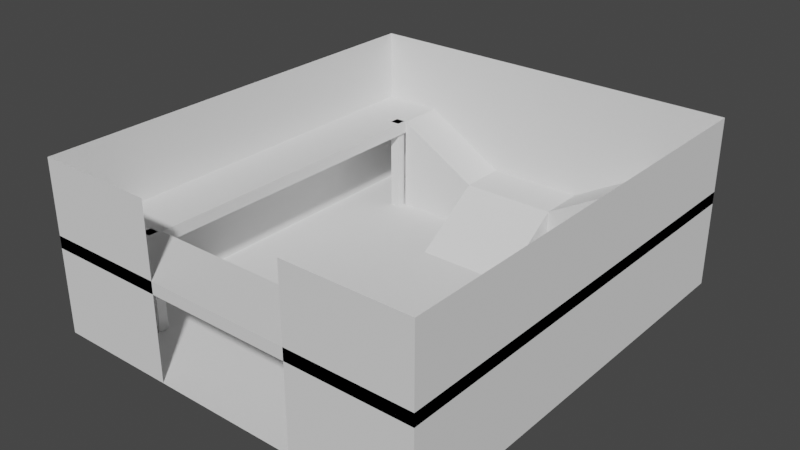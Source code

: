 # Source: hub.blend  (saved by Blender 3.6.11; exported with 4.5.12 LTS)
import bpy
from mathutils import Matrix  # noqa: F401  (used for matrix-valued properties, if any)

bpy.ops.wm.read_factory_settings(use_empty=True)
scene = bpy.context.scene
scene.name = 'Scene'

# ---- collections
col_collection = bpy.data.collections.new('Collection'); scene.collection.children.link(col_collection)

# ---- world
world_world = bpy.data.worlds.new('World'); scene.world = world_world
world_world.use_nodes = True; world_world.node_tree.nodes.clear()
_N = world_world.node_tree.nodes; _L = world_world.node_tree.links
n0 = _N.new('ShaderNodeOutputWorld'); n0.name = 'World Output'; n0.location = (300, 300)
n1 = _N.new('ShaderNodeBackground'); n1.name = 'Background'; n1.location = (10, 300)
n1.inputs[0].default_value = (0.05088, 0.05088, 0.05088, 1.0)
_L.new(n1.outputs[0], n0.inputs[0])
n0.is_active_output = True
world_world.color = (0.05088, 0.05088, 0.05088)
world_world.use_sun_shadow = False
world_world.sun_shadow_jitter_overblur = 0.0

# ---- meshes
me_plane = bpy.data.meshes.new('Plane')
me_plane.from_pydata([(-8.0, -6.5, 4.0), (-8.0, 6.5, 3.5), (-8.0, 6.5, 4.0), (-5.5, -6.5, 4.0), (-5.5, 6.5, 3.5), (-5.5, 6.5, 4.0), (-8.0, 9.0, 3.5), (-8.0, 9.0, 4.0), (-5.5, 9.0, 3.5), (-5.5, 9.0, 4.0), (5.5, 6.5, 3.5), (5.5, 6.5, 4.0), (5.5, 9.0, 3.5), (5.5, 9.0, 4.0), (8.0, 6.5, 3.5), (8.0, 6.5, 4.0), (8.0, 9.0, 3.5), (8.0, 9.0, 4.0), (5.5, -6.5, 3.5), (5.5, -6.5, 4.0), (8.0, -6.5, 3.5), (8.0, -6.5, 4.0), (5.5, -9.0, 3.5), (5.5, -9.0, 4.0), (8.0, -9.0, 3.5), (8.0, -9.0, 4.0), (-5.5, -6.5, 3.5), (-5.5, -9.0, 3.5), (-5.5, -9.0, 4.0), (-8.0, -6.5, 3.5), (-8.0, -9.0, 3.5), (-8.0, -9.0, 4.0), (-6.0, 6.6, -5.96e-08), (-6.0, 6.6, 4.0), (-6.0, 7.0, -5.96e-08), (-6.0, 7.0, 4.0), (-5.6, 6.6, -5.96e-08), (-5.6, 6.6, 4.0), (-5.6, 7.0, -5.96e-08), (-5.6, 7.0, 4.0), (5.6, 6.6, -5.96e-08), (5.6, 6.6, 4.0), (5.6, 7.0, -5.96e-08), (5.6, 7.0, 4.0), (6.0, 6.6, -5.96e-08), (6.0, 6.6, 4.0), (6.0, 7.0, -5.96e-08), (6.0, 7.0, 4.0), (5.6, -7.0, -5.96e-08), (5.6, -7.0, 4.0), (5.6, -6.6, -5.96e-08), (5.6, -6.6, 4.0), (6.0, -7.0, -5.96e-08), (6.0, -7.0, 4.0), (6.0, -6.6, -5.96e-08), (6.0, -6.6, 4.0), (-6.0, -7.0, -5.96e-08), (-6.0, -7.0, 4.0), (-6.0, -6.6, -5.96e-08), (-6.0, -6.6, 4.0), (-5.6, -7.0, -5.96e-08), (-5.6, -7.0, 4.0), (-5.6, -6.6, -5.96e-08), (-5.6, -6.6, 4.0), (-5.5, 7.0, 0.0), (-5.5, 7.0, 4.0), (-5.5, 9.0, 0.0), (-5.5, 9.0, 4.0), (-2.0, 7.0, 0.0), (-2.0, 7.0, 2.0), (-2.0, 9.0, 0.0), (-2.0, 9.0, 2.0), (5.5, 9.0, 0.0), (5.5, 9.0, 4.0), (5.5, 7.0, 0.0), (5.5, 7.0, 4.0), (2.0, 9.0, 0.0), (2.0, 9.0, 2.0), (2.0, 7.0, 0.0), (2.0, 7.0, 2.0), (-2.0, 4.0, 0.0), (2.0, 4.0, 0.0)], [], [(29, 0, 2, 1), (2, 5, 9, 7), (4, 5, 3, 26), (26, 3, 0, 29), (1, 4, 26, 29), (5, 2, 0, 3), (6, 7, 9, 8), (1, 2, 7, 6), (66, 67, 71, 70), (4, 1, 6, 8), (13, 11, 15, 17), (64, 65, 67, 66), (10, 11, 13, 12), (4, 8, 9, 5), (15, 14, 16, 17), (11, 10, 18, 19), (10, 12, 16, 14), (12, 13, 17, 16), (21, 19, 23, 25), (10, 14, 20, 18), (15, 11, 19, 21), (14, 15, 21, 20), (23, 22, 24, 25), (22, 23, 28, 27), (18, 20, 24, 22), (20, 21, 25, 24), (28, 3, 0, 31), (19, 18, 26, 3), (18, 22, 27, 26), (23, 19, 3, 28), (0, 29, 30, 31), (26, 27, 30, 29), (27, 28, 31, 30), (32, 33, 35, 34), (34, 35, 39, 38), (38, 39, 37, 36), (36, 37, 33, 32), (34, 38, 36, 32), (39, 35, 33, 37), (40, 41, 43, 42), (42, 43, 47, 46), (46, 47, 45, 44), (44, 45, 41, 40), (42, 46, 44, 40), (47, 43, 41, 45), (48, 49, 51, 50), (50, 51, 55, 54), (54, 55, 53, 52), (52, 53, 49, 48), (50, 54, 52, 48), (55, 51, 49, 53), (56, 57, 59, 58), (58, 59, 63, 62), (62, 63, 61, 60), (60, 61, 57, 56), (58, 62, 60, 56), (63, 59, 57, 61), (71, 69, 79, 77), (68, 69, 65, 64), (66, 70, 68, 64), (71, 67, 65, 69), (74, 75, 79, 78), (72, 73, 75, 74), (70, 71, 77, 76), (76, 77, 73, 72), (74, 78, 76, 72), (79, 75, 73, 77), (68, 70, 76, 78), (79, 69, 80, 81), (69, 68, 80), (78, 79, 81), (68, 78, 81, 80)])
_uv = me_plane.uv_layers.new(name='UVMap')
_uv.uv.foreach_set('vector', [0.375, 0.0, 0.625, 0.0, 0.625, 0.25, 0.375, 0.25, 0.875, 0.5, 0.625, 0.5, 0.625, 0.5, 0.875, 0.5, 0.375, 0.5, 0.625, 0.5, 0.625, 0.75, 0.375, 0.75, 0.375, 0.75, 0.625, 0.75, 0.625, 1.0, 0.375, 1.0, 0.125, 0.5, 0.375, 0.5, 0.375, 0.75, 0.125, 0.75, 0.625, 0.5, 0.875, 0.5, 0.875, 0.75, 0.625, 0.75, 0.375, 0.25, 0.625, 0.25, 0.625, 0.5, 0.375, 0.5, 0.375, 0.25, 0.625, 0.25, 0.625, 0.25, 0.375, 0.25, 0.375, 0.0, 0.625, 0.0, 0.625, 0.25, 0.375, 0.25, 0.375, 0.5, 0.125, 0.5, 0.125, 0.5, 0.375, 0.5, 0.625, 0.5, 0.625, 0.5, 0.625, 0.5, 0.625, 0.5, 0.375, 0.25, 0.625, 0.25, 0.625, 0.5, 0.375, 0.5, 0.375, 0.5, 0.625, 0.5, 0.625, 0.5, 0.375, 0.5, 0.375, 0.5, 0.375, 0.5, 0.625, 0.5, 0.625, 0.5, 0.625, 0.5, 0.375, 0.5, 0.375, 0.5, 0.625, 0.5, 0.625, 0.5, 0.375, 0.5, 0.375, 0.5, 0.625, 0.5, 0.375, 0.5, 0.375, 0.5, 0.375, 0.5, 0.375, 0.5, 0.375, 0.5, 0.625, 0.5, 0.625, 0.5, 0.375, 0.5, 0.625, 0.5, 0.625, 0.5, 0.625, 0.5, 0.625, 0.5, 0.375, 0.5, 0.375, 0.5, 0.375, 0.5, 0.375, 0.5, 0.625, 0.5, 0.625, 0.5, 0.625, 0.5, 0.625, 0.5, 0.375, 0.5, 0.625, 0.5, 0.625, 0.5, 0.375, 0.5, 0.625, 0.5, 0.375, 0.5, 0.375, 0.5, 0.625, 0.5, 0.375, 0.5, 0.625, 0.5, 0.625, 0.5, 0.375, 0.5, 0.375, 0.5, 0.375, 0.5, 0.375, 0.5, 0.375, 0.5, 0.375, 0.5, 0.625, 0.5, 0.625, 0.5, 0.375, 0.5, 0.625, 0.5, 0.625, 0.5, 0.625, 0.5, 0.625, 0.5, 0.625, 0.5, 0.375, 0.5, 0.375, 0.5, 0.625, 0.5, 0.375, 0.5, 0.375, 0.5, 0.375, 0.5, 0.375, 0.5, 0.625, 0.5, 0.625, 0.5, 0.625, 0.5, 0.625, 0.5, 0.625, 0.5, 0.375, 0.5, 0.375, 0.5, 0.625, 0.5, 0.375, 0.5, 0.375, 0.5, 0.375, 0.5, 0.375, 0.5, 0.375, 0.5, 0.625, 0.5, 0.625, 0.5, 0.375, 0.5, 0.375, 0.0, 0.625, 0.0, 0.625, 0.25, 0.375, 0.25, 0.375, 0.25, 0.625, 0.25, 0.625, 0.5, 0.375, 0.5, 0.375, 0.5, 0.625, 0.5, 0.625, 0.75, 0.375, 0.75, 0.375, 0.75, 0.625, 0.75, 0.625, 1.0, 0.375, 1.0, 0.125, 0.5, 0.375, 0.5, 0.375, 0.75, 0.125, 0.75, 0.625, 0.5, 0.875, 0.5, 0.875, 0.75, 0.625, 0.75, 0.375, 0.0, 0.625, 0.0, 0.625, 0.25, 0.375, 0.25, 0.375, 0.25, 0.625, 0.25, 0.625, 0.5, 0.375, 0.5, 0.375, 0.5, 0.625, 0.5, 0.625, 0.75, 0.375, 0.75, 0.375, 0.75, 0.625, 0.75, 0.625, 1.0, 0.375, 1.0, 0.125, 0.5, 0.375, 0.5, 0.375, 0.75, 0.125, 0.75, 0.625, 0.5, 0.875, 0.5, 0.875, 0.75, 0.625, 0.75, 0.375, 0.0, 0.625, 0.0, 0.625, 0.25, 0.375, 0.25, 0.375, 0.25, 0.625, 0.25, 0.625, 0.5, 0.375, 0.5, 0.375, 0.5, 0.625, 0.5, 0.625, 0.75, 0.375, 0.75, 0.375, 0.75, 0.625, 0.75, 0.625, 1.0, 0.375, 1.0, 0.125, 0.5, 0.375, 0.5, 0.375, 0.75, 0.125, 0.75, 0.625, 0.5, 0.875, 0.5, 0.875, 0.75, 0.625, 0.75, 0.375, 0.0, 0.625, 0.0, 0.625, 0.25, 0.375, 0.25, 0.375, 0.25, 0.625, 0.25, 0.625, 0.5, 0.375, 0.5, 0.375, 0.5, 0.625, 0.5, 0.625, 0.75, 0.375, 0.75, 0.375, 0.75, 0.625, 0.75, 0.625, 1.0, 0.375, 1.0, 0.125, 0.5, 0.375, 0.5, 0.375, 0.75, 0.125, 0.75, 0.625, 0.5, 0.875, 0.5, 0.875, 0.75, 0.625, 0.75, 0.625, 0.25, 0.625, 0.75, 0.625, 0.5, 0.625, 0.75, 0.375, 0.75, 0.625, 0.75, 0.625, 1.0, 0.375, 1.0, 0.125, 0.5, 0.375, 0.5, 0.375, 0.75, 0.125, 0.75, 0.625, 0.5, 0.875, 0.5, 0.875, 0.75, 0.625, 0.75, 0.375, 0.0, 0.625, 0.0, 0.625, 0.25, 0.375, 0.25, 0.375, 0.25, 0.625, 0.25, 0.625, 0.5, 0.375, 0.5, 0.375, 0.25, 0.625, 0.25, 0.625, 0.75, 0.375, 0.75, 0.375, 0.75, 0.625, 0.75, 0.625, 1.0, 0.375, 1.0, 0.125, 0.5, 0.375, 0.5, 0.375, 0.75, 0.125, 0.75, 0.625, 0.5, 0.875, 0.5, 0.875, 0.75, 0.625, 0.75, 0.375, 0.75, 0.375, 0.25, 0.375, 0.75, 0.375, 0.5, 0.625, 0.5, 0.625, 0.75, 0.625, 0.75, 0.625, 0.5, 0.625, 0.75, 0.375, 0.75, 0.625, 0.75, 0.375, 0.25, 0.625, 0.25, 0.375, 0.25, 0.375, 0.75, 0.375, 0.5, 0.375, 0.5, 0.375, 0.75])
me_plane.update()
me_plane_001 = bpy.data.meshes.new('Plane.001')
me_plane_001.from_pydata([(-8.0, -9.0, 0.0), (8.0, -9.0, 0.0), (-8.0, 9.0, 0.0), (8.0, 9.0, 0.0)], [], [(0, 1, 3, 2)])
_uv = me_plane_001.uv_layers.new(name='UVMap')
_uv.uv.foreach_set('vector', [0.0, 0.0, 1.0, 0.0, 1.0, 1.0, 0.0, 1.0])
me_plane_001.update()
me_plane_002 = bpy.data.meshes.new('Plane.002')
me_plane_002.from_pydata([(-8.0, -9.0, 0.0), (-8.0, -9.0, 7.0), (-8.0, 9.0, 0.0), (-8.0, 9.0, 7.0), (8.0, 9.0, 0.0), (8.0, 9.0, 7.0), (8.0, -9.0, 0.0), (8.0, -9.0, 7.0), (3.0, -9.0, 0.0), (3.0, -9.0, 7.0), (-3.0, -9.0, 0.0), (-3.0, -9.0, 7.0)], [], [(0, 2, 3, 1), (3, 2, 4, 5), (5, 4, 6, 7), (7, 6, 8, 9), (0, 1, 11, 10)])
_uv = me_plane_002.uv_layers.new(name='UVMap')
_uv.uv.foreach_set('vector', [0.0, 0.0, 0.0, 1.0, 1.0, 1.0, 1.0, 0.0, 1.0, 1.0, 0.0, 1.0, 0.0, 1.0, 1.0, 1.0, 1.0, 1.0, 0.0, 1.0, 0.0, 1.0, 1.0, 1.0, 1.0, 1.0, 0.0, 1.0, 0.0, 1.0, 1.0, 1.0, 0.0, 0.0, 1.0, 0.0, 1.0, 0.0, 0.0, 0.0])
me_plane_002.update()

# ---- objects
ob_plane = bpy.data.objects.new('Plane', me_plane)
ob_floor = bpy.data.objects.new('Floor', me_plane_001)
ob_walls = bpy.data.objects.new('Walls', me_plane_002)

# ---- transforms, parenting, visibility, modifiers, constraints
ob_plane.location = (0.0, 0.0, 0.0)
ob_floor.location = (0.0, 0.0, 0.0)
ob_walls.location = (0.0, 0.0, 0.0)

# ---- collection membership
col_collection.objects.link(ob_plane)
col_collection.objects.link(ob_floor)
col_collection.objects.link(ob_walls)

# ---- scene / render settings (as saved in the file)
scene.frame_start = 1; scene.frame_end = 24; scene.frame_set(0)
scene.render.engine = 'BLENDER_EEVEE_NEXT'
scene.cycles.sampling_pattern = 'TABULATED_SOBOL'
scene.view_settings.view_transform = 'Filmic'
bpy.context.view_layer.update()

# ---- added for rendering (the .blend has no active camera and no usable light): camera, sun
cam_auto = bpy.data.cameras.new('AutoCamera')
cam_auto.lens = 50.0
cam_auto.sensor_width = 36.0
cam_auto.clip_end = 1000.0
ob_auto_camera = bpy.data.objects.new('AutoCamera', cam_auto)
scene.collection.objects.link(ob_auto_camera)
ob_auto_camera.location = (23.2045, -27.8454, 22.0636)
ob_auto_camera.rotation_euler = (1.09748, -7.21219e-08, 0.694738)
scene.camera = ob_auto_camera
light_auto_sun = bpy.data.lights.new('AutoSun', 'SUN')
light_auto_sun.energy = 3.0
light_auto_sun.angle = 0.0523599
ob_auto_sun = bpy.data.objects.new('AutoSun', light_auto_sun)
scene.collection.objects.link(ob_auto_sun)
ob_auto_sun.rotation_euler = (0.872665, 0.174533, 0.523599)
bpy.context.view_layer.update()
